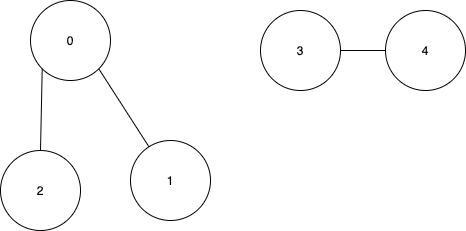

The diagram above was exported from draw.io. Its source (the exported page's mxGraphModel, read from the mxfile embedded in the PNG):
<mxGraphModel dx="946" dy="672" grid="1" gridSize="10" guides="1" tooltips="1" connect="1" arrows="1" fold="1" page="1" pageScale="1" pageWidth="850" pageHeight="1100" math="0" shadow="0">
  <root>
    <mxCell id="0" />
    <mxCell id="1" parent="0" />
    <mxCell id="2" value="2" style="ellipse;whiteSpace=wrap;html=1;aspect=fixed;" vertex="1" parent="1">
      <mxGeometry x="780" y="780" width="80" height="80" as="geometry" />
    </mxCell>
    <mxCell id="3" value="0" style="ellipse;whiteSpace=wrap;html=1;aspect=fixed;" vertex="1" parent="1">
      <mxGeometry x="810" y="630" width="80" height="80" as="geometry" />
    </mxCell>
    <mxCell id="4" value="1" style="ellipse;whiteSpace=wrap;html=1;aspect=fixed;" vertex="1" parent="1">
      <mxGeometry x="910" y="770" width="80" height="80" as="geometry" />
    </mxCell>
    <mxCell id="5" value="4" style="ellipse;whiteSpace=wrap;html=1;aspect=fixed;" vertex="1" parent="1">
      <mxGeometry x="1165" y="640" width="80" height="80" as="geometry" />
    </mxCell>
    <mxCell id="6" value="3" style="ellipse;whiteSpace=wrap;html=1;aspect=fixed;" vertex="1" parent="1">
      <mxGeometry x="1040" y="640" width="80" height="80" as="geometry" />
    </mxCell>
    <mxCell id="7" value="" style="endArrow=none;html=1;entryX=0;entryY=1;entryDx=0;entryDy=0;exitX=0.5;exitY=0;exitDx=0;exitDy=0;" edge="1" source="2" target="3" parent="1">
      <mxGeometry width="50" height="50" relative="1" as="geometry">
        <mxPoint x="670" y="980" as="sourcePoint" />
        <mxPoint x="720" y="930" as="targetPoint" />
      </mxGeometry>
    </mxCell>
    <mxCell id="8" value="" style="endArrow=none;html=1;entryX=1;entryY=1;entryDx=0;entryDy=0;" edge="1" source="4" target="3" parent="1">
      <mxGeometry width="50" height="50" relative="1" as="geometry">
        <mxPoint x="830" y="790" as="sourcePoint" />
        <mxPoint x="831.7157287525379" y="708.2842712474621" as="targetPoint" />
      </mxGeometry>
    </mxCell>
    <mxCell id="9" value="" style="endArrow=none;html=1;entryX=1;entryY=0.5;entryDx=0;entryDy=0;exitX=0;exitY=0.5;exitDx=0;exitDy=0;" edge="1" source="5" target="6" parent="1">
      <mxGeometry width="50" height="50" relative="1" as="geometry">
        <mxPoint x="760" y="570" as="sourcePoint" />
        <mxPoint x="761.7157287525379" y="488.28427124746213" as="targetPoint" />
      </mxGeometry>
    </mxCell>
  </root>
</mxGraphModel>